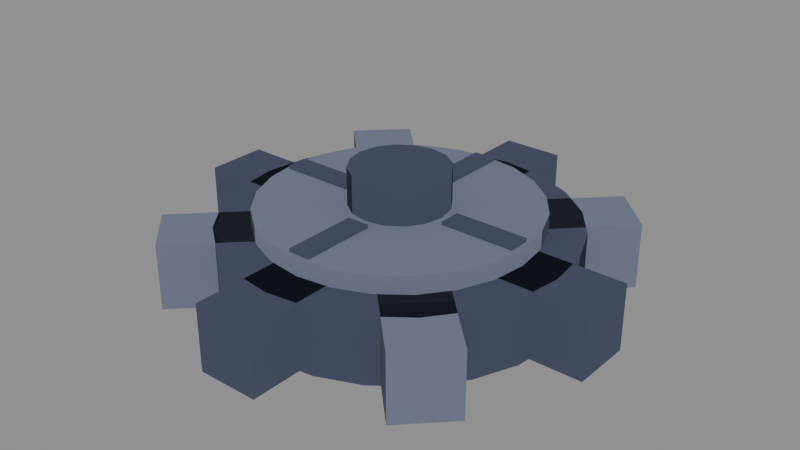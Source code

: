 # Source: s2-assembler-inactive-00.blend  (saved by Blender 5.2.44; exported with 4.5.12 LTS)
import bpy
from mathutils import Matrix  # noqa: F401  (used for matrix-valued properties, if any)

bpy.ops.wm.read_factory_settings(use_empty=True)
scene = bpy.context.scene
scene.name = 'Scene'

# ---- materials (node trees are filled in below, after node groups)
mat_pal_dim_0 = bpy.data.materials.new('pal-dim_0')
mat_pal_dim_1 = bpy.data.materials.new('pal-dim_1')

# ---- material node trees
mat_pal_dim_0.use_nodes = True; mat_pal_dim_0.node_tree.nodes.clear()
_N = mat_pal_dim_0.node_tree.nodes; _L = mat_pal_dim_0.node_tree.links
n0 = _N.new('ShaderNodeOutputMaterial'); n0.name = 'Material Output'; n0.location = (0, 0)
n1 = _N.new('ShaderNodeBsdfToon'); n1.name = 'Toon BSDF'; n1.location = (0, 0)
n1.width = 160
n1.inputs[0].default_value = (0.05464, 0.06621, 0.1025, 1.0)
n1.inputs[1].default_value = 0.8
n2 = _N.new('ShaderNodeEmission'); n2.name = 'Emission'; n2.location = (0, 0)
n2.inputs[0].default_value = (0.02732, 0.0331, 0.05127, 1.0)
n2.inputs[1].default_value = 0.25
n3 = _N.new('ShaderNodeAddShader'); n3.name = 'Add Shader'; n3.location = (0, 0)
_L.new(n1.outputs[0], n3.inputs[0])
_L.new(n2.outputs[0], n3.inputs[1])
_L.new(n3.outputs[0], n0.inputs[0])
n0.is_active_output = True
mat_pal_dim_1.use_nodes = True; mat_pal_dim_1.node_tree.nodes.clear()
_N = mat_pal_dim_1.node_tree.nodes; _L = mat_pal_dim_1.node_tree.links
n0 = _N.new('ShaderNodeOutputMaterial'); n0.name = 'Material Output'; n0.location = (0, 0)
n1 = _N.new('ShaderNodeBsdfToon'); n1.name = 'Toon BSDF'; n1.location = (0, 0)
n1.width = 160
n1.inputs[0].default_value = (0.137, 0.1564, 0.214, 1.0)
n1.inputs[1].default_value = 0.8
n2 = _N.new('ShaderNodeEmission'); n2.name = 'Emission'; n2.location = (0, 0)
n2.inputs[0].default_value = (0.06848, 0.07819, 0.107, 1.0)
n2.inputs[1].default_value = 0.25
n3 = _N.new('ShaderNodeAddShader'); n3.name = 'Add Shader'; n3.location = (0, 0)
_L.new(n1.outputs[0], n3.inputs[0])
_L.new(n2.outputs[0], n3.inputs[1])
_L.new(n3.outputs[0], n0.inputs[0])
n0.is_active_output = True

# ---- meshes
me_disc = bpy.data.meshes.new('disc')
me_disc.from_pydata([(0.52, 0.0, 0.0), (0.5023, 0.1346, 0.0), (0.4503, 0.26, 0.0), (0.3677, 0.3677, 0.0), (0.26, 0.4503, 0.0), (0.1346, 0.5023, 0.0), (3.184e-17, 0.52, 0.0), (-0.1346, 0.5023, 0.0), (-0.26, 0.4503, 0.0), (-0.3677, 0.3677, 0.0), (-0.4503, 0.26, 0.0), (-0.5023, 0.1346, 0.0), (-0.52, 6.368e-17, 0.0), (-0.5023, -0.1346, 0.0), (-0.4503, -0.26, 0.0), (-0.3677, -0.3677, 0.0), (-0.26, -0.4503, 0.0), (-0.1346, -0.5023, 0.0), (-9.552e-17, -0.52, 0.0), (0.1346, -0.5023, 0.0), (0.26, -0.4503, 0.0), (0.3677, -0.3677, 0.0), (0.4503, -0.26, 0.0), (0.5023, -0.1346, 0.0), (0.52, 0.0, 0.2), (0.5023, 0.1346, 0.2), (0.4503, 0.26, 0.2), (0.3677, 0.3677, 0.2), (0.26, 0.4503, 0.2), (0.1346, 0.5023, 0.2), (3.184e-17, 0.52, 0.2), (-0.1346, 0.5023, 0.2), (-0.26, 0.4503, 0.2), (-0.3677, 0.3677, 0.2), (-0.4503, 0.26, 0.2), (-0.5023, 0.1346, 0.2), (-0.52, 6.368e-17, 0.2), (-0.5023, -0.1346, 0.2), (-0.4503, -0.26, 0.2), (-0.3677, -0.3677, 0.2), (-0.26, -0.4503, 0.2), (-0.1346, -0.5023, 0.2), (-9.552e-17, -0.52, 0.2), (0.1346, -0.5023, 0.2), (0.26, -0.4503, 0.2), (0.3677, -0.3677, 0.2), (0.4503, -0.26, 0.2), (0.5023, -0.1346, 0.2)], [], [(23, 22, 21, 20, 19, 18, 17, 16, 15, 14, 13, 12, 11, 10, 9, 8, 7, 6, 5, 4, 3, 2, 1, 0), (24, 25, 26, 27, 28, 29, 30, 31, 32, 33, 34, 35, 36, 37, 38, 39, 40, 41, 42, 43, 44, 45, 46, 47), (0, 1, 25, 24), (1, 2, 26, 25), (2, 3, 27, 26), (3, 4, 28, 27), (4, 5, 29, 28), (5, 6, 30, 29), (6, 7, 31, 30), (7, 8, 32, 31), (8, 9, 33, 32), (9, 10, 34, 33), (10, 11, 35, 34), (11, 12, 36, 35), (12, 13, 37, 36), (13, 14, 38, 37), (14, 15, 39, 38), (15, 16, 40, 39), (16, 17, 41, 40), (17, 18, 42, 41), (18, 19, 43, 42), (19, 20, 44, 43), (20, 21, 45, 44), (21, 22, 46, 45), (22, 23, 47, 46), (23, 0, 24, 47)])
me_disc.materials.append(mat_pal_dim_0)
me_disc.update()
me_tooth_0 = bpy.data.meshes.new('tooth-0')
me_tooth_0.from_pydata([(0.3867, -0.09333, 0.0), (0.6667, -0.09333, 0.0), (0.6667, 0.09333, 0.0), (0.3867, 0.09333, 0.0), (0.3867, -0.09333, 0.2), (0.6667, -0.09333, 0.2), (0.6667, 0.09333, 0.2), (0.3867, 0.09333, 0.2)], [], [(3, 2, 1, 0), (4, 5, 6, 7), (0, 1, 5, 4), (1, 2, 6, 5), (2, 3, 7, 6), (3, 0, 4, 7)])
me_tooth_0.materials.append(mat_pal_dim_0)
me_tooth_0.update()
me_tooth_1 = bpy.data.meshes.new('tooth-1')
me_tooth_1.from_pydata([(0.3394, 0.2074, 0.0), (0.5374, 0.4054, 0.0), (0.4054, 0.5374, 0.0), (0.2074, 0.3394, 0.0), (0.3394, 0.2074, 0.2), (0.5374, 0.4054, 0.2), (0.4054, 0.5374, 0.2), (0.2074, 0.3394, 0.2)], [], [(3, 2, 1, 0), (4, 5, 6, 7), (0, 1, 5, 4), (1, 2, 6, 5), (2, 3, 7, 6), (3, 0, 4, 7)])
me_tooth_1.materials.append(mat_pal_dim_1)
me_tooth_1.update()
me_tooth_2 = bpy.data.meshes.new('tooth-2')
me_tooth_2.from_pydata([(0.09333, 0.3867, 0.0), (0.09333, 0.6667, 0.0), (-0.09333, 0.6667, 0.0), (-0.09333, 0.3867, 0.0), (0.09333, 0.3867, 0.2), (0.09333, 0.6667, 0.2), (-0.09333, 0.6667, 0.2), (-0.09333, 0.3867, 0.2)], [], [(3, 2, 1, 0), (4, 5, 6, 7), (0, 1, 5, 4), (1, 2, 6, 5), (2, 3, 7, 6), (3, 0, 4, 7)])
me_tooth_2.materials.append(mat_pal_dim_0)
me_tooth_2.update()
me_tooth_3 = bpy.data.meshes.new('tooth-3')
me_tooth_3.from_pydata([(-0.2074, 0.3394, 0.0), (-0.4054, 0.5374, 0.0), (-0.5374, 0.4054, 0.0), (-0.3394, 0.2074, 0.0), (-0.2074, 0.3394, 0.2), (-0.4054, 0.5374, 0.2), (-0.5374, 0.4054, 0.2), (-0.3394, 0.2074, 0.2)], [], [(3, 2, 1, 0), (4, 5, 6, 7), (0, 1, 5, 4), (1, 2, 6, 5), (2, 3, 7, 6), (3, 0, 4, 7)])
me_tooth_3.materials.append(mat_pal_dim_1)
me_tooth_3.update()
me_tooth_4 = bpy.data.meshes.new('tooth-4')
me_tooth_4.from_pydata([(-0.3867, 0.09333, 0.0), (-0.6667, 0.09333, 0.0), (-0.6667, -0.09333, 0.0), (-0.3867, -0.09333, 0.0), (-0.3867, 0.09333, 0.2), (-0.6667, 0.09333, 0.2), (-0.6667, -0.09333, 0.2), (-0.3867, -0.09333, 0.2)], [], [(3, 2, 1, 0), (4, 5, 6, 7), (0, 1, 5, 4), (1, 2, 6, 5), (2, 3, 7, 6), (3, 0, 4, 7)])
me_tooth_4.materials.append(mat_pal_dim_0)
me_tooth_4.update()
me_tooth_5 = bpy.data.meshes.new('tooth-5')
me_tooth_5.from_pydata([(-0.3394, -0.2074, 0.0), (-0.5374, -0.4054, 0.0), (-0.4054, -0.5374, 0.0), (-0.2074, -0.3394, 0.0), (-0.3394, -0.2074, 0.2), (-0.5374, -0.4054, 0.2), (-0.4054, -0.5374, 0.2), (-0.2074, -0.3394, 0.2)], [], [(3, 2, 1, 0), (4, 5, 6, 7), (0, 1, 5, 4), (1, 2, 6, 5), (2, 3, 7, 6), (3, 0, 4, 7)])
me_tooth_5.materials.append(mat_pal_dim_1)
me_tooth_5.update()
me_tooth_6 = bpy.data.meshes.new('tooth-6')
me_tooth_6.from_pydata([(-0.09333, -0.3867, 0.0), (-0.09333, -0.6667, 0.0), (0.09333, -0.6667, 0.0), (0.09333, -0.3867, 0.0), (-0.09333, -0.3867, 0.2), (-0.09333, -0.6667, 0.2), (0.09333, -0.6667, 0.2), (0.09333, -0.3867, 0.2)], [], [(3, 2, 1, 0), (4, 5, 6, 7), (0, 1, 5, 4), (1, 2, 6, 5), (2, 3, 7, 6), (3, 0, 4, 7)])
me_tooth_6.materials.append(mat_pal_dim_0)
me_tooth_6.update()
me_tooth_7 = bpy.data.meshes.new('tooth-7')
me_tooth_7.from_pydata([(0.2074, -0.3394, 0.0), (0.4054, -0.5374, 0.0), (0.5374, -0.4054, 0.0), (0.3394, -0.2074, 0.0), (0.2074, -0.3394, 0.2), (0.4054, -0.5374, 0.2), (0.5374, -0.4054, 0.2), (0.3394, -0.2074, 0.2)], [], [(3, 2, 1, 0), (4, 5, 6, 7), (0, 1, 5, 4), (1, 2, 6, 5), (2, 3, 7, 6), (3, 0, 4, 7)])
me_tooth_7.materials.append(mat_pal_dim_1)
me_tooth_7.update()
me_face = bpy.data.meshes.new('face')
me_face.from_pydata([(0.4133, 0.0, 0.2), (0.3992, 0.107, 0.2), (0.358, 0.2067, 0.2), (0.2923, 0.2923, 0.2), (0.2067, 0.358, 0.2), (0.107, 0.3992, 0.2), (2.531e-17, 0.4133, 0.2), (-0.107, 0.3992, 0.2), (-0.2067, 0.358, 0.2), (-0.2923, 0.2923, 0.2), (-0.358, 0.2067, 0.2), (-0.3992, 0.107, 0.2), (-0.4133, 5.062e-17, 0.2), (-0.3992, -0.107, 0.2), (-0.358, -0.2067, 0.2), (-0.2923, -0.2923, 0.2), (-0.2067, -0.358, 0.2), (-0.107, -0.3992, 0.2), (-7.593e-17, -0.4133, 0.2), (0.107, -0.3992, 0.2), (0.2067, -0.358, 0.2), (0.2923, -0.2923, 0.2), (0.358, -0.2067, 0.2), (0.3992, -0.107, 0.2), (0.4133, 0.0, 0.2533), (0.3992, 0.107, 0.2533), (0.358, 0.2067, 0.2533), (0.2923, 0.2923, 0.2533), (0.2067, 0.358, 0.2533), (0.107, 0.3992, 0.2533), (2.531e-17, 0.4133, 0.2533), (-0.107, 0.3992, 0.2533), (-0.2067, 0.358, 0.2533), (-0.2923, 0.2923, 0.2533), (-0.358, 0.2067, 0.2533), (-0.3992, 0.107, 0.2533), (-0.4133, 5.062e-17, 0.2533), (-0.3992, -0.107, 0.2533), (-0.358, -0.2067, 0.2533), (-0.2923, -0.2923, 0.2533), (-0.2067, -0.358, 0.2533), (-0.107, -0.3992, 0.2533), (-7.593e-17, -0.4133, 0.2533), (0.107, -0.3992, 0.2533), (0.2067, -0.358, 0.2533), (0.2923, -0.2923, 0.2533), (0.358, -0.2067, 0.2533), (0.3992, -0.107, 0.2533)], [], [(23, 22, 21, 20, 19, 18, 17, 16, 15, 14, 13, 12, 11, 10, 9, 8, 7, 6, 5, 4, 3, 2, 1, 0), (24, 25, 26, 27, 28, 29, 30, 31, 32, 33, 34, 35, 36, 37, 38, 39, 40, 41, 42, 43, 44, 45, 46, 47), (0, 1, 25, 24), (1, 2, 26, 25), (2, 3, 27, 26), (3, 4, 28, 27), (4, 5, 29, 28), (5, 6, 30, 29), (6, 7, 31, 30), (7, 8, 32, 31), (8, 9, 33, 32), (9, 10, 34, 33), (10, 11, 35, 34), (11, 12, 36, 35), (12, 13, 37, 36), (13, 14, 38, 37), (14, 15, 39, 38), (15, 16, 40, 39), (16, 17, 41, 40), (17, 18, 42, 41), (18, 19, 43, 42), (19, 20, 44, 43), (20, 21, 45, 44), (21, 22, 46, 45), (22, 23, 47, 46), (23, 0, 24, 47)])
me_face.materials.append(mat_pal_dim_1)
me_face.update()
me_spoke_0 = bpy.data.meshes.new('spoke-0')
me_spoke_0.from_pydata([(0.1733, -0.03333, 0.2533), (0.4, -0.03333, 0.2533), (0.4, 0.03333, 0.2533), (0.1733, 0.03333, 0.2533), (0.1733, -0.03333, 0.2633), (0.4, -0.03333, 0.2633), (0.4, 0.03333, 0.2633), (0.1733, 0.03333, 0.2633)], [], [(3, 2, 1, 0), (4, 5, 6, 7), (0, 1, 5, 4), (1, 2, 6, 5), (2, 3, 7, 6), (3, 0, 4, 7)])
me_spoke_0.materials.append(mat_pal_dim_0)
me_spoke_0.update()
me_spoke_1 = bpy.data.meshes.new('spoke-1')
me_spoke_1.from_pydata([(0.03333, 0.1733, 0.2533), (0.03333, 0.4, 0.2533), (-0.03333, 0.4, 0.2533), (-0.03333, 0.1733, 0.2533), (0.03333, 0.1733, 0.2633), (0.03333, 0.4, 0.2633), (-0.03333, 0.4, 0.2633), (-0.03333, 0.1733, 0.2633)], [], [(3, 2, 1, 0), (4, 5, 6, 7), (0, 1, 5, 4), (1, 2, 6, 5), (2, 3, 7, 6), (3, 0, 4, 7)])
me_spoke_1.materials.append(mat_pal_dim_0)
me_spoke_1.update()
me_spoke_2 = bpy.data.meshes.new('spoke-2')
me_spoke_2.from_pydata([(-0.1733, 0.03333, 0.2533), (-0.4, 0.03333, 0.2533), (-0.4, -0.03333, 0.2533), (-0.1733, -0.03333, 0.2533), (-0.1733, 0.03333, 0.2633), (-0.4, 0.03333, 0.2633), (-0.4, -0.03333, 0.2633), (-0.1733, -0.03333, 0.2633)], [], [(3, 2, 1, 0), (4, 5, 6, 7), (0, 1, 5, 4), (1, 2, 6, 5), (2, 3, 7, 6), (3, 0, 4, 7)])
me_spoke_2.materials.append(mat_pal_dim_0)
me_spoke_2.update()
me_spoke_3 = bpy.data.meshes.new('spoke-3')
me_spoke_3.from_pydata([(-0.03333, -0.1733, 0.2533), (-0.03333, -0.4, 0.2533), (0.03333, -0.4, 0.2533), (0.03333, -0.1733, 0.2533), (-0.03333, -0.1733, 0.2633), (-0.03333, -0.4, 0.2633), (0.03333, -0.4, 0.2633), (0.03333, -0.1733, 0.2633)], [], [(3, 2, 1, 0), (4, 5, 6, 7), (0, 1, 5, 4), (1, 2, 6, 5), (2, 3, 7, 6), (3, 0, 4, 7)])
me_spoke_3.materials.append(mat_pal_dim_0)
me_spoke_3.update()
me_hub = bpy.data.meshes.new('hub')
me_hub.from_pydata([(0.1467, 0.0, 0.2533), (0.1355, 0.05613, 0.2533), (0.1037, 0.1037, 0.2533), (0.05613, 0.1355, 0.2533), (8.981e-18, 0.1467, 0.2533), (-0.05613, 0.1355, 0.2533), (-0.1037, 0.1037, 0.2533), (-0.1355, 0.05613, 0.2533), (-0.1467, 1.796e-17, 0.2533), (-0.1355, -0.05613, 0.2533), (-0.1037, -0.1037, 0.2533), (-0.05613, -0.1355, 0.2533), (-2.694e-17, -0.1467, 0.2533), (0.05613, -0.1355, 0.2533), (0.1037, -0.1037, 0.2533), (0.1355, -0.05613, 0.2533), (0.1467, 0.0, 0.3667), (0.1355, 0.05613, 0.3667), (0.1037, 0.1037, 0.3667), (0.05613, 0.1355, 0.3667), (8.981e-18, 0.1467, 0.3667), (-0.05613, 0.1355, 0.3667), (-0.1037, 0.1037, 0.3667), (-0.1355, 0.05613, 0.3667), (-0.1467, 1.796e-17, 0.3667), (-0.1355, -0.05613, 0.3667), (-0.1037, -0.1037, 0.3667), (-0.05613, -0.1355, 0.3667), (-2.694e-17, -0.1467, 0.3667), (0.05613, -0.1355, 0.3667), (0.1037, -0.1037, 0.3667), (0.1355, -0.05613, 0.3667)], [], [(15, 14, 13, 12, 11, 10, 9, 8, 7, 6, 5, 4, 3, 2, 1, 0), (16, 17, 18, 19, 20, 21, 22, 23, 24, 25, 26, 27, 28, 29, 30, 31), (0, 1, 17, 16), (1, 2, 18, 17), (2, 3, 19, 18), (3, 4, 20, 19), (4, 5, 21, 20), (5, 6, 22, 21), (6, 7, 23, 22), (7, 8, 24, 23), (8, 9, 25, 24), (9, 10, 26, 25), (10, 11, 27, 26), (11, 12, 28, 27), (12, 13, 29, 28), (13, 14, 30, 29), (14, 15, 31, 30), (15, 0, 16, 31)])
me_hub.materials.append(mat_pal_dim_0)
me_hub.update()

# ---- objects
ob_disc = bpy.data.objects.new('disc', me_disc)
ob_tooth_0 = bpy.data.objects.new('tooth-0', me_tooth_0)
ob_tooth_1 = bpy.data.objects.new('tooth-1', me_tooth_1)
ob_tooth_2 = bpy.data.objects.new('tooth-2', me_tooth_2)
ob_tooth_3 = bpy.data.objects.new('tooth-3', me_tooth_3)
ob_tooth_4 = bpy.data.objects.new('tooth-4', me_tooth_4)
ob_tooth_5 = bpy.data.objects.new('tooth-5', me_tooth_5)
ob_tooth_6 = bpy.data.objects.new('tooth-6', me_tooth_6)
ob_tooth_7 = bpy.data.objects.new('tooth-7', me_tooth_7)
ob_face = bpy.data.objects.new('face', me_face)
ob_spoke_0 = bpy.data.objects.new('spoke-0', me_spoke_0)
ob_spoke_1 = bpy.data.objects.new('spoke-1', me_spoke_1)
ob_spoke_2 = bpy.data.objects.new('spoke-2', me_spoke_2)
ob_spoke_3 = bpy.data.objects.new('spoke-3', me_spoke_3)
ob_hub = bpy.data.objects.new('hub', me_hub)

# ---- transforms, parenting, visibility, modifiers, constraints
ob_disc.location = (0.0, 0.0, 0.0)
ob_tooth_0.location = (0.0, 0.0, 0.0)
ob_tooth_1.location = (0.0, 0.0, 0.0)
ob_tooth_2.location = (0.0, 0.0, 0.0)
ob_tooth_3.location = (0.0, 0.0, 0.0)
ob_tooth_4.location = (0.0, 0.0, 0.0)
ob_tooth_5.location = (0.0, 0.0, 0.0)
ob_tooth_6.location = (0.0, 0.0, 0.0)
ob_tooth_7.location = (0.0, 0.0, 0.0)
ob_face.location = (0.0, 0.0, 0.0)
ob_spoke_0.location = (0.0, 0.0, 0.0)
ob_spoke_1.location = (0.0, 0.0, 0.0)
ob_spoke_2.location = (0.0, 0.0, 0.0)
ob_spoke_3.location = (0.0, 0.0, 0.0)
ob_hub.location = (0.0, 0.0, 0.0)

# ---- collection membership
scene.collection.objects.link(ob_disc)
scene.collection.objects.link(ob_tooth_0)
scene.collection.objects.link(ob_tooth_1)
scene.collection.objects.link(ob_tooth_2)
scene.collection.objects.link(ob_tooth_3)
scene.collection.objects.link(ob_tooth_4)
scene.collection.objects.link(ob_tooth_5)
scene.collection.objects.link(ob_tooth_6)
scene.collection.objects.link(ob_tooth_7)
scene.collection.objects.link(ob_face)
scene.collection.objects.link(ob_spoke_0)
scene.collection.objects.link(ob_spoke_1)
scene.collection.objects.link(ob_spoke_2)
scene.collection.objects.link(ob_spoke_3)
scene.collection.objects.link(ob_hub)

# ---- scene / render settings (as saved in the file)
scene.frame_start = 1; scene.frame_end = 250; scene.frame_set(1)
scene.render.engine = 'BLENDER_EEVEE_NEXT'
scene.render.bake_bias = 0.0
scene.render.bake_samples = 0
scene.render.compositor_device = 'GPU'
scene.eevee.use_volume_custom_range = False
scene.eevee.fast_gi_thickness_near = 0.1
scene.eevee.fast_gi_thickness_far = 0.0
scene.eevee.ray_tracing_options.screen_trace_thickness = 0.1
bpy.context.view_layer.update()

# ---- added for rendering (the .blend has no active camera and no usable light): camera, sun + grey world if the file has none
cam_auto = bpy.data.cameras.new('AutoCamera')
cam_auto.lens = 50.0
cam_auto.sensor_width = 36.0
cam_auto.clip_end = 1000.0
ob_auto_camera = bpy.data.objects.new('AutoCamera', cam_auto)
scene.collection.objects.link(ob_auto_camera)
ob_auto_camera.location = (1.7773, -2.13276, 1.60517)
ob_auto_camera.rotation_euler = (1.09748, -7.21219e-08, 0.694738)
scene.camera = ob_auto_camera
light_auto_sun = bpy.data.lights.new('AutoSun', 'SUN')
light_auto_sun.energy = 3.0
light_auto_sun.angle = 0.0523599
ob_auto_sun = bpy.data.objects.new('AutoSun', light_auto_sun)
scene.collection.objects.link(ob_auto_sun)
ob_auto_sun.rotation_euler = (0.872665, 0.174533, 0.523599)
if scene.world is None:
    world_auto = bpy.data.worlds.new('AutoWorld')
    world_auto.color = (0.3, 0.3, 0.3)
    scene.world = world_auto
bpy.context.view_layer.update()

